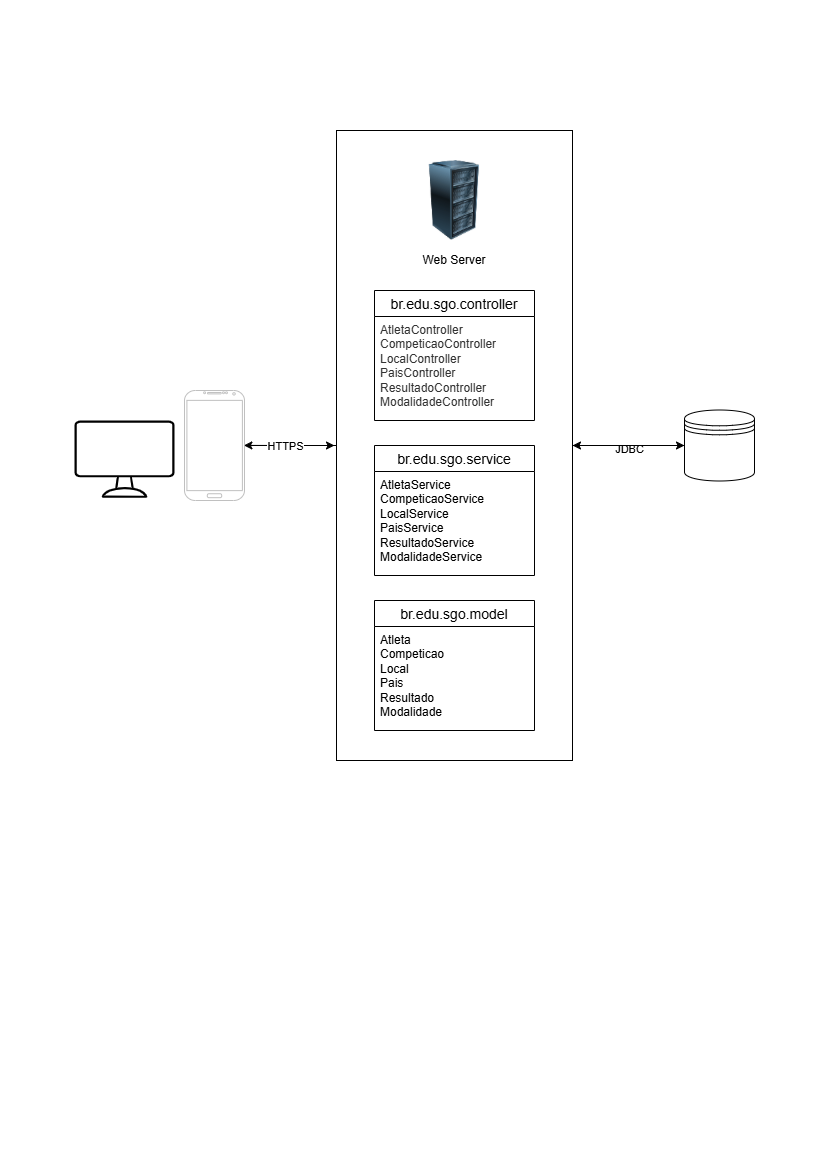

The diagram above was exported from draw.io. Its source (the exported page's mxGraphModel, read from the mxfile embedded in the PNG):
<mxGraphModel dx="1536" dy="923" grid="1" gridSize="10" guides="1" tooltips="1" connect="1" arrows="1" fold="1" page="1" pageScale="1" pageWidth="827" pageHeight="1169" background="none" math="0" shadow="0">
  <root>
    <mxCell id="0" />
    <mxCell id="1" parent="0" />
    <mxCell id="ampUzlbPRWjA3LO0I60U-2" value="br.edu.sgo.controller" style="swimlane;fontStyle=0;childLayout=stackLayout;horizontal=1;startSize=26;horizontalStack=0;resizeParent=1;resizeParentMax=0;resizeLast=0;collapsible=1;marginBottom=0;align=center;fontSize=14;" vertex="1" parent="1">
      <mxGeometry x="374" y="290" width="160" height="130" as="geometry" />
    </mxCell>
    <mxCell id="ampUzlbPRWjA3LO0I60U-5" value="&lt;span data-lucid-content=&quot;{&amp;quot;t&amp;quot;:&amp;quot;AtletaController\nCompeticaoController\nLocalController\nPaisController\nResultadoController\nModalidadeController&amp;quot;,&amp;quot;m&amp;quot;:[{&amp;quot;s&amp;quot;:0,&amp;quot;n&amp;quot;:&amp;quot;c&amp;quot;,&amp;quot;v&amp;quot;:&amp;quot;#333333ff&amp;quot;,&amp;quot;e&amp;quot;:109}]}&quot; data-lucid-type=&quot;application/vnd.lucid.text&quot;&gt;&lt;font style=&quot;color: light-dark(rgb(0, 0, 0), rgb(255, 255, 255));&quot;&gt;&lt;span style=&quot;color: rgb(51, 51, 51);&quot;&gt;AtletaController&lt;br&gt;&lt;/span&gt;&lt;span style=&quot;color: rgb(51, 51, 51);&quot;&gt;CompeticaoController&lt;br&gt;&lt;/span&gt;&lt;span style=&quot;color: rgb(51, 51, 51);&quot;&gt;LocalController&lt;br&gt;&lt;/span&gt;&lt;span style=&quot;color: rgb(51, 51, 51);&quot;&gt;PaisController&lt;br&gt;&lt;/span&gt;&lt;span style=&quot;color: rgb(51, 51, 51);&quot;&gt;ResultadoController&lt;br&gt;&lt;/span&gt;&lt;span style=&quot;color: rgb(51, 51, 51);&quot;&gt;ModalidadeController&lt;/span&gt;&lt;/font&gt;&lt;/span&gt;" style="text;strokeColor=none;fillColor=none;spacingLeft=4;spacingRight=4;overflow=hidden;rotatable=0;points=[[0,0.5],[1,0.5]];portConstraint=eastwest;fontSize=12;whiteSpace=wrap;html=1;" vertex="1" parent="ampUzlbPRWjA3LO0I60U-2">
      <mxGeometry y="26" width="160" height="104" as="geometry" />
    </mxCell>
    <mxCell id="ampUzlbPRWjA3LO0I60U-9" value="br.edu.sgo.service" style="swimlane;fontStyle=0;childLayout=stackLayout;horizontal=1;startSize=26;horizontalStack=0;resizeParent=1;resizeParentMax=0;resizeLast=0;collapsible=1;marginBottom=0;align=center;fontSize=14;" vertex="1" parent="1">
      <mxGeometry x="374" y="445" width="160" height="130" as="geometry" />
    </mxCell>
    <mxCell id="ampUzlbPRWjA3LO0I60U-10" value="&lt;span data-lucid-content=&quot;{&amp;quot;t&amp;quot;:&amp;quot;AtletaService\nCompeticaoService\nLocalService\nPaisService\nResultadoService\nModalidadeService&amp;quot;,&amp;quot;m&amp;quot;:[{&amp;quot;s&amp;quot;:0,&amp;quot;n&amp;quot;:&amp;quot;c&amp;quot;,&amp;quot;v&amp;quot;:&amp;quot;#333333ff&amp;quot;,&amp;quot;e&amp;quot;:91}]}&quot; data-lucid-type=&quot;application/vnd.lucid.text&quot;&gt;&lt;font style=&quot;color: light-dark(rgb(0, 0, 0), rgb(255, 255, 255));&quot;&gt;AtletaService&lt;br&gt;CompeticaoService&lt;br&gt;LocalService&lt;br&gt;PaisService&lt;br&gt;ResultadoService&lt;br&gt;ModalidadeService&lt;/font&gt;&lt;/span&gt;" style="text;strokeColor=none;fillColor=none;spacingLeft=4;spacingRight=4;overflow=hidden;rotatable=0;points=[[0,0.5],[1,0.5]];portConstraint=eastwest;fontSize=12;whiteSpace=wrap;html=1;" vertex="1" parent="ampUzlbPRWjA3LO0I60U-9">
      <mxGeometry y="26" width="160" height="104" as="geometry" />
    </mxCell>
    <mxCell id="ampUzlbPRWjA3LO0I60U-11" value="br.edu.sgo.model" style="swimlane;fontStyle=0;childLayout=stackLayout;horizontal=1;startSize=26;horizontalStack=0;resizeParent=1;resizeParentMax=0;resizeLast=0;collapsible=1;marginBottom=0;align=center;fontSize=14;" vertex="1" parent="1">
      <mxGeometry x="374" y="600" width="160" height="130" as="geometry" />
    </mxCell>
    <mxCell id="ampUzlbPRWjA3LO0I60U-12" value="&lt;span data-lucid-content=&quot;{&amp;quot;t&amp;quot;:&amp;quot;Atleta\nCompeticao\nLocal\nPais\nResultado\nModalidade&amp;quot;,&amp;quot;m&amp;quot;:[{&amp;quot;s&amp;quot;:0,&amp;quot;n&amp;quot;:&amp;quot;c&amp;quot;,&amp;quot;v&amp;quot;:&amp;quot;#333333ff&amp;quot;,&amp;quot;e&amp;quot;:49}]}&quot; data-lucid-type=&quot;application/vnd.lucid.text&quot;&gt;&lt;font&gt;Atleta&lt;br&gt;Competicao&lt;br&gt;Local&lt;br&gt;Pais&lt;br&gt;Resultado&lt;br&gt;Modalidade&lt;/font&gt;&lt;/span&gt;" style="text;strokeColor=none;fillColor=none;spacingLeft=4;spacingRight=4;overflow=hidden;rotatable=0;points=[[0,0.5],[1,0.5]];portConstraint=eastwest;fontSize=12;whiteSpace=wrap;html=1;" vertex="1" parent="ampUzlbPRWjA3LO0I60U-11">
      <mxGeometry y="26" width="160" height="104" as="geometry" />
    </mxCell>
    <mxCell id="e_cS71BZNKbmY36XJ4iT-1" value="" style="image;html=1;image=img/lib/clip_art/computers/Server_Rack_128x128.png" vertex="1" parent="1">
      <mxGeometry x="414" y="160" width="80" height="80" as="geometry" />
    </mxCell>
    <mxCell id="e_cS71BZNKbmY36XJ4iT-10" style="edgeStyle=orthogonalEdgeStyle;rounded=0;orthogonalLoop=1;jettySize=auto;html=1;entryX=0;entryY=0.5;entryDx=0;entryDy=0;" edge="1" parent="1" source="e_cS71BZNKbmY36XJ4iT-4" target="e_cS71BZNKbmY36XJ4iT-9">
      <mxGeometry relative="1" as="geometry" />
    </mxCell>
    <mxCell id="e_cS71BZNKbmY36XJ4iT-11" value="JDBC" style="edgeLabel;html=1;align=center;verticalAlign=middle;resizable=0;points=[];" vertex="1" connectable="0" parent="e_cS71BZNKbmY36XJ4iT-10">
      <mxGeometry x="0.0074" y="-3" relative="1" as="geometry">
        <mxPoint as="offset" />
      </mxGeometry>
    </mxCell>
    <mxCell id="e_cS71BZNKbmY36XJ4iT-4" value="" style="rounded=0;whiteSpace=wrap;html=1;fillColor=none;" vertex="1" parent="1">
      <mxGeometry x="336" y="130" width="236" height="630" as="geometry" />
    </mxCell>
    <mxCell id="e_cS71BZNKbmY36XJ4iT-3" value="Web Server" style="rounded=0;whiteSpace=wrap;html=1;fillColor=none;strokeColor=none;" vertex="1" parent="1">
      <mxGeometry x="374" y="230" width="160" height="60" as="geometry" />
    </mxCell>
    <mxCell id="e_cS71BZNKbmY36XJ4iT-14" style="edgeStyle=orthogonalEdgeStyle;rounded=0;orthogonalLoop=1;jettySize=auto;html=1;" edge="1" parent="1" source="e_cS71BZNKbmY36XJ4iT-5">
      <mxGeometry relative="1" as="geometry">
        <mxPoint x="334" y="445" as="targetPoint" />
      </mxGeometry>
    </mxCell>
    <mxCell id="e_cS71BZNKbmY36XJ4iT-5" value="" style="verticalLabelPosition=bottom;verticalAlign=top;html=1;shadow=0;dashed=0;strokeWidth=1;shape=mxgraph.android.phone2;strokeColor=#c0c0c0;fillColor=light-dark(#FFFFFF,#FFFFFF);" vertex="1" parent="1">
      <mxGeometry x="184" y="390" width="60" height="110" as="geometry" />
    </mxCell>
    <mxCell id="e_cS71BZNKbmY36XJ4iT-6" style="edgeStyle=orthogonalEdgeStyle;rounded=0;orthogonalLoop=1;jettySize=auto;html=1;entryX=0.99;entryY=0.499;entryDx=0;entryDy=0;entryPerimeter=0;" edge="1" parent="1" source="e_cS71BZNKbmY36XJ4iT-4" target="e_cS71BZNKbmY36XJ4iT-5">
      <mxGeometry relative="1" as="geometry" />
    </mxCell>
    <mxCell id="e_cS71BZNKbmY36XJ4iT-7" value="HTTPS" style="edgeLabel;html=1;align=center;verticalAlign=middle;resizable=0;points=[];" vertex="1" connectable="0" parent="e_cS71BZNKbmY36XJ4iT-6">
      <mxGeometry x="0.108" relative="1" as="geometry">
        <mxPoint as="offset" />
      </mxGeometry>
    </mxCell>
    <mxCell id="e_cS71BZNKbmY36XJ4iT-8" value="" style="sketch=0;verticalLabelPosition=bottom;sketch=0;aspect=fixed;html=1;verticalAlign=top;strokeColor=none;fillColor=#000000;align=center;outlineConnect=0;pointerEvents=1;shape=mxgraph.citrix2.desktop;" vertex="1" parent="1">
      <mxGeometry x="74" y="420" width="100" height="77.32" as="geometry" />
    </mxCell>
    <mxCell id="e_cS71BZNKbmY36XJ4iT-12" style="edgeStyle=orthogonalEdgeStyle;rounded=0;orthogonalLoop=1;jettySize=auto;html=1;entryX=1;entryY=0.5;entryDx=0;entryDy=0;" edge="1" parent="1" source="e_cS71BZNKbmY36XJ4iT-9" target="e_cS71BZNKbmY36XJ4iT-4">
      <mxGeometry relative="1" as="geometry" />
    </mxCell>
    <mxCell id="e_cS71BZNKbmY36XJ4iT-9" value="" style="shape=datastore;whiteSpace=wrap;html=1;" vertex="1" parent="1">
      <mxGeometry x="684" y="409.5" width="70" height="71" as="geometry" />
    </mxCell>
  </root>
</mxGraphModel>